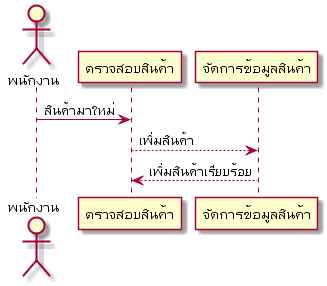

The diagram above was rendered by PlantUML. Its source (embedded in the PNG):
@startuml "จัดการข้อมูลสินค้า"
actor "พนักงาน"
participant "ตรวจสอบสินค้า"
participant "จัดการข้อมูลสินค้า"
"พนักงาน" -> "ตรวจสอบสินค้า":สินค้ามาใหม่
"ตรวจสอบสินค้า" --> "จัดการข้อมูลสินค้า":เพิ่มสินค้า
 "จัดการข้อมูลสินค้า" --> "ตรวจสอบสินค้า":เพิ่มสินค้าเรียบร้อย
@enduml